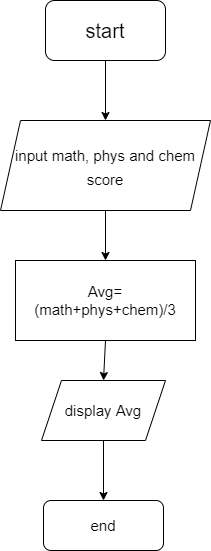

The diagram above was exported from draw.io. Its source (the exported page's mxGraphModel, read from the mxfile embedded in the PNG):
<mxGraphModel dx="1038" dy="641" grid="1" gridSize="10" guides="1" tooltips="1" connect="1" arrows="1" fold="1" page="1" pageScale="1" pageWidth="827" pageHeight="1169" math="0" shadow="0">
  <root>
    <mxCell id="WIyWlLk6GJQsqaUBKTNV-0" />
    <mxCell id="WIyWlLk6GJQsqaUBKTNV-1" parent="WIyWlLk6GJQsqaUBKTNV-0" />
    <mxCell id="OLK7qi7Kwv3VpXx4hqB--0" value="&lt;font style=&quot;font-size: 20px;&quot;&gt;start&lt;/font&gt;" style="rounded=1;whiteSpace=wrap;html=1;" vertex="1" parent="WIyWlLk6GJQsqaUBKTNV-1">
      <mxGeometry x="330" y="80" width="120" height="60" as="geometry" />
    </mxCell>
    <mxCell id="OLK7qi7Kwv3VpXx4hqB--1" value="" style="endArrow=classic;html=1;rounded=0;fontSize=20;exitX=0.5;exitY=1;exitDx=0;exitDy=0;" edge="1" parent="WIyWlLk6GJQsqaUBKTNV-1" source="OLK7qi7Kwv3VpXx4hqB--0">
      <mxGeometry width="50" height="50" relative="1" as="geometry">
        <mxPoint x="390" y="350" as="sourcePoint" />
        <mxPoint x="390" y="200" as="targetPoint" />
      </mxGeometry>
    </mxCell>
    <mxCell id="OLK7qi7Kwv3VpXx4hqB--3" value="&lt;font style=&quot;font-size: 15px;&quot;&gt;input math, phys and chem score&lt;/font&gt;" style="shape=parallelogram;perimeter=parallelogramPerimeter;whiteSpace=wrap;html=1;fixedSize=1;fontSize=20;" vertex="1" parent="WIyWlLk6GJQsqaUBKTNV-1">
      <mxGeometry x="285" y="200" width="210" height="90" as="geometry" />
    </mxCell>
    <mxCell id="OLK7qi7Kwv3VpXx4hqB--4" value="" style="endArrow=classic;html=1;rounded=0;fontSize=15;exitX=0.5;exitY=1;exitDx=0;exitDy=0;" edge="1" parent="WIyWlLk6GJQsqaUBKTNV-1" source="OLK7qi7Kwv3VpXx4hqB--3">
      <mxGeometry width="50" height="50" relative="1" as="geometry">
        <mxPoint x="390" y="330" as="sourcePoint" />
        <mxPoint x="390" y="340" as="targetPoint" />
      </mxGeometry>
    </mxCell>
    <mxCell id="OLK7qi7Kwv3VpXx4hqB--7" value="Avg= (math+phys+chem)/3" style="rounded=0;whiteSpace=wrap;html=1;fontSize=15;" vertex="1" parent="WIyWlLk6GJQsqaUBKTNV-1">
      <mxGeometry x="300" y="340" width="180" height="80" as="geometry" />
    </mxCell>
    <mxCell id="OLK7qi7Kwv3VpXx4hqB--8" value="display Avg" style="shape=parallelogram;perimeter=parallelogramPerimeter;whiteSpace=wrap;html=1;fixedSize=1;fontSize=15;" vertex="1" parent="WIyWlLk6GJQsqaUBKTNV-1">
      <mxGeometry x="326" y="460" width="124" height="60" as="geometry" />
    </mxCell>
    <mxCell id="OLK7qi7Kwv3VpXx4hqB--9" value="" style="endArrow=classic;html=1;rounded=0;fontSize=15;exitX=0.5;exitY=1;exitDx=0;exitDy=0;entryX=0.5;entryY=0;entryDx=0;entryDy=0;" edge="1" parent="WIyWlLk6GJQsqaUBKTNV-1" source="OLK7qi7Kwv3VpXx4hqB--7" target="OLK7qi7Kwv3VpXx4hqB--8">
      <mxGeometry width="50" height="50" relative="1" as="geometry">
        <mxPoint x="390" y="410" as="sourcePoint" />
        <mxPoint x="440" y="360" as="targetPoint" />
      </mxGeometry>
    </mxCell>
    <mxCell id="OLK7qi7Kwv3VpXx4hqB--10" value="" style="endArrow=classic;html=1;rounded=0;fontSize=15;exitX=0.5;exitY=1;exitDx=0;exitDy=0;entryX=0.5;entryY=0;entryDx=0;entryDy=0;" edge="1" parent="WIyWlLk6GJQsqaUBKTNV-1" source="OLK7qi7Kwv3VpXx4hqB--8" target="OLK7qi7Kwv3VpXx4hqB--11">
      <mxGeometry width="50" height="50" relative="1" as="geometry">
        <mxPoint x="390" y="410" as="sourcePoint" />
        <mxPoint x="388" y="560" as="targetPoint" />
      </mxGeometry>
    </mxCell>
    <mxCell id="OLK7qi7Kwv3VpXx4hqB--11" value="end" style="rounded=1;whiteSpace=wrap;html=1;fontSize=15;" vertex="1" parent="WIyWlLk6GJQsqaUBKTNV-1">
      <mxGeometry x="328" y="580" width="120" height="50" as="geometry" />
    </mxCell>
  </root>
</mxGraphModel>